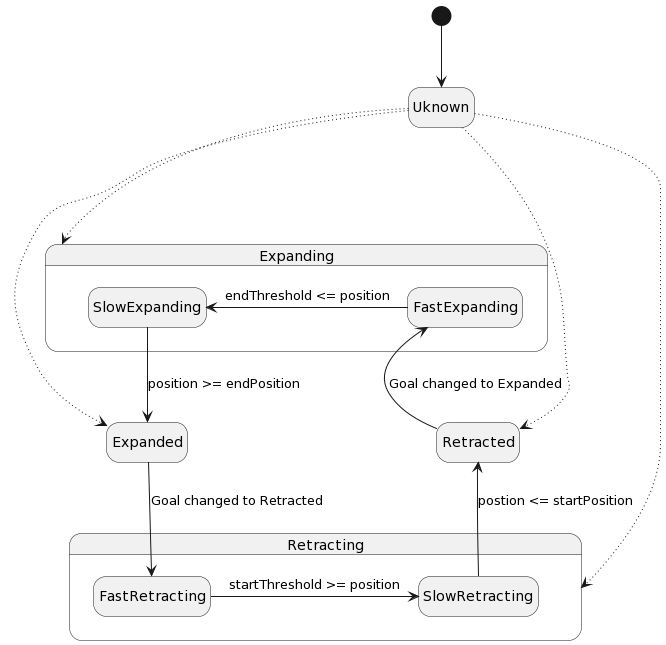

The diagram above was rendered by PlantUML. Its source (embedded in the PNG):
@startuml
hide empty description

'skinparam linetype ortho

' title Simple State Model
[*] --> Uknown

Uknown --[dotted]-> Retracted
Uknown --[dotted]-> Expanded


state Expanding {
Retracted -u-> FastExpanding : Goal changed to Expanded
FastExpanding --r-> SlowExpanding : endThreshold <= position
SlowExpanding -d-> Expanded : position >= endPosition
}

state Retracting {
Expanded -d-> FastRetracting : Goal changed to Retracted
FastRetracting --l-> SlowRetracting : startThreshold >= position
SlowRetracting -u-> Retracted : postion <= startPosition
}


Uknown --[dotted]-> Retracting
Uknown --[dotted]-> Expanding
@enduml